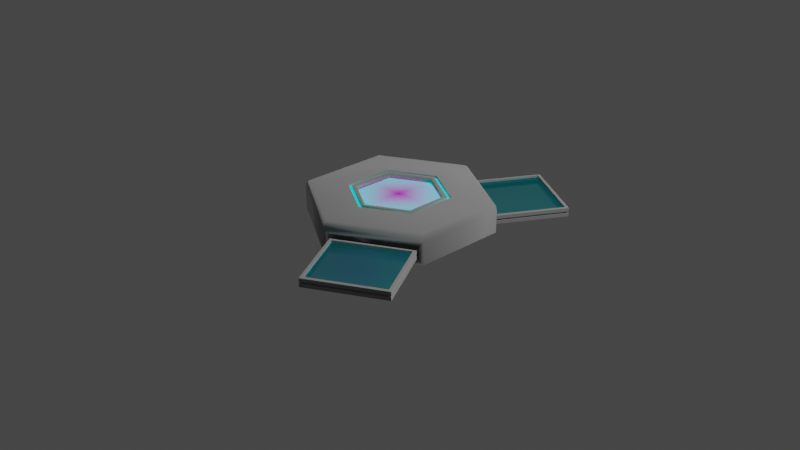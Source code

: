 # Source: if_node.blend  (saved by Blender 3.3.6; exported with 4.5.12 LTS)
import bpy
from mathutils import Matrix  # noqa: F401  (used for matrix-valued properties, if any)

bpy.ops.wm.read_factory_settings(use_empty=True)
scene = bpy.context.scene
scene.name = 'Scene'

# ---- collections
col_collection = bpy.data.collections.new('Collection'); scene.collection.children.link(col_collection)

# ---- images (referenced by path relative to the original .blend; pixels are not part of the script)
import os
ASSET_DIR = os.environ.get("B2B_ASSET_DIR", "")  # directory of the original .blend (textures are referenced by path, not embedded)
HERE = os.path.dirname(os.path.abspath(__file__))  # packed textures are extracted next to this script under _unpacked/

def load_image(name, relpath, width, height, colorspace="sRGB"):
    """Load a texture the original file referenced (path relative to the .blend, or extracted next to this script)."""
    p = next((c for c in (os.path.join(HERE, relpath), os.path.join(ASSET_DIR, relpath)) if relpath and os.path.exists(c)), "")
    if p:
        img = bpy.data.images.load(p, check_existing=True)
        img.name = name
    else:  # same state as the original file: an image datablock whose file is absent (Cycles renders it pink)
        img = bpy.data.images.new(name, width, height)
        img.source = "FILE"
        img.filepath = "//" + (relpath or name)
    img.colorspace_settings.name = colorspace
    return img
img_rock_png = load_image('rock.png', 'rock.png', 1024, 1024, 'sRGB')

# ---- materials (node trees are filled in below, after node groups)
mat_body = bpy.data.materials.new('body')
mat_body.use_transparent_shadow = False
mat_neon = bpy.data.materials.new('neon')
mat_neon.use_transparent_shadow = False
mat_glass = bpy.data.materials.new('glass')
mat_glass.surface_render_method = 'BLENDED'
mat_glass.blend_method = 'BLEND'
mat_glass.use_transparent_shadow = False
mat_element_display = bpy.data.materials.new('element_display')
mat_element_display.use_transparent_shadow = False

# ---- node groups
ng_auto_smooth = bpy.data.node_groups.new('Auto Smooth', 'GeometryNodeTree')
_s = ng_auto_smooth.interface.new_socket(name='Geometry', in_out='OUTPUT', socket_type='NodeSocketGeometry')
_s = ng_auto_smooth.interface.new_socket(name='Geometry', in_out='INPUT', socket_type='NodeSocketGeometry')
_s = ng_auto_smooth.interface.new_socket(name='Angle', in_out='INPUT', socket_type='NodeSocketFloat')
_s.subtype = 'ANGLE'
_s.min_value = 0.0
_s.max_value = 3.142
ng_auto_smooth.is_modifier = True
_N = ng_auto_smooth.nodes; _L = ng_auto_smooth.links
n0 = _N.new('NodeGroupOutput'); n0.name = 'Group Output'; n0.location = (480, -100)
n1 = _N.new('NodeGroupInput'); n1.name = 'Group Input'; n1.location = (-420, -300)
n2 = _N.new('NodeGroupInput'); n2.name = 'Group Input.001'; n2.location = (-60, -100)
n3 = _N.new('GeometryNodeSetShadeSmooth'); n3.name = 'Set Shade Smooth'; n3.location = (120, -100)
n3.domain = 'EDGE'
n4 = _N.new('GeometryNodeSetShadeSmooth'); n4.name = 'Set Shade Smooth.001'; n4.location = (300, -100)
n5 = _N.new('GeometryNodeInputMeshEdgeAngle'); n5.name = 'Edge Angle'; n5.location = (-420, -220)
n6 = _N.new('GeometryNodeInputEdgeSmooth'); n6.name = 'Is Edge Smooth'; n6.location = (-60, -160)
n7 = _N.new('GeometryNodeInputShadeSmooth'); n7.name = 'Is Face Smooth'; n7.location = (-240, -340)
n8 = _N.new('FunctionNodeBooleanMath'); n8.name = 'Boolean Math'; n8.location = (-60, -220)
n9 = _N.new('FunctionNodeCompare'); n9.name = 'Compare'; n9.location = (-240, -180)
n9.operation = 'LESS_EQUAL'
_L.new(n5.outputs[0], n9.inputs[0])
_L.new(n4.outputs[0], n0.inputs[0])
_L.new(n1.outputs[1], n9.inputs[1])
_L.new(n9.outputs[0], n8.inputs[0])
_L.new(n7.outputs[0], n8.inputs[1])
_L.new(n2.outputs[0], n3.inputs[0])
_L.new(n6.outputs[0], n3.inputs[1])
_L.new(n3.outputs[0], n4.inputs[0])
_L.new(n8.outputs[0], n3.inputs[2])
n0.is_active_output = True

# ---- material node trees
mat_body.use_nodes = True; mat_body.node_tree.nodes.clear()
_N = mat_body.node_tree.nodes; _L = mat_body.node_tree.links
n0 = _N.new('ShaderNodeOutputMaterial'); n0.name = 'Material Output'; n0.location = (300, 300)
n1 = _N.new('ShaderNodeBsdfPrincipled'); n1.name = 'Principled BSDF'; n1.location = (10, 300)
n1.distribution = 'GGX'
n1.subsurface_method = 'RANDOM_WALK_SKIN'
n1.inputs[1].default_value = 1.0
n1.inputs[2].default_value = 1.0
n1.inputs[3].default_value = 1.45
n1.inputs[13].default_value = 0.0
n1.inputs[27].default_value = (0.0, 0.0, 0.0, 1.0)
n1.inputs[28].default_value = 1.0
_L.new(n1.outputs[0], n0.inputs[0])
n0.is_active_output = True
mat_neon.use_nodes = True; mat_neon.node_tree.nodes.clear()
_N = mat_neon.node_tree.nodes; _L = mat_neon.node_tree.links
n0 = _N.new('ShaderNodeOutputMaterial'); n0.name = 'Material Output'; n0.location = (300, 300)
n1 = _N.new('ShaderNodeEmission'); n1.name = 'Emission'; n1.location = (11, 215)
n1.inputs[0].default_value = (0.0, 1.0, 1.0, 1.0)
_L.new(n1.outputs[0], n0.inputs[0])
n0.is_active_output = True
mat_glass.use_nodes = True; mat_glass.node_tree.nodes.clear()
_N = mat_glass.node_tree.nodes; _L = mat_glass.node_tree.links
n0 = _N.new('ShaderNodeBsdfPrincipled'); n0.name = 'Principled BSDF'; n0.location = (10, 300)
n0.distribution = 'GGX'
n0.subsurface_method = 'RANDOM_WALK_SKIN'
n0.inputs[0].default_value = (0.0, 0.9224, 1.0, 1.0)
n0.inputs[1].default_value = 1.0
n0.inputs[3].default_value = 6.25
n0.inputs[4].default_value = 0.4909
n0.inputs[11].default_value = 1.01
n0.inputs[13].default_value = 1.0
n0.inputs[18].default_value = 0.2727
n0.inputs[27].default_value = (0.0, 0.0, 0.0, 1.0)
n0.inputs[28].default_value = 1.0
n1 = _N.new('ShaderNodeOutputMaterial'); n1.name = 'Material Output'; n1.location = (300, 300)
_L.new(n0.outputs[0], n1.inputs[0])
n1.is_active_output = True
mat_element_display.use_nodes = True; mat_element_display.node_tree.nodes.clear()
_N = mat_element_display.node_tree.nodes; _L = mat_element_display.node_tree.links
n0 = _N.new('ShaderNodeOutputMaterial'); n0.name = 'Material Output'; n0.location = (300, 300)
n1 = _N.new('ShaderNodeBsdfPrincipled'); n1.name = 'Principled BSDF'; n1.location = (29, 271)
n1.distribution = 'GGX'
n1.subsurface_method = 'RANDOM_WALK_SKIN'
n1.inputs[3].default_value = 1.45
n1.inputs[27].default_value = (0.0, 0.0, 0.0, 1.0)
n1.inputs[28].default_value = 1.0
n2 = _N.new('ShaderNodeTexImage'); n2.name = 'Image Texture'; n2.location = (-372, 182)
n2.image = img_rock_png
n2.extension = 'CLIP'
_L.new(n2.outputs[0], n1.inputs[0])
_L.new(n1.outputs[0], n0.inputs[0])
_L.new(n2.outputs[1], n1.inputs[4])
n0.is_active_output = True

# ---- world
world_world = bpy.data.worlds.new('World'); scene.world = world_world
world_world.use_nodes = True; world_world.node_tree.nodes.clear()
_N = world_world.node_tree.nodes; _L = world_world.node_tree.links
n0 = _N.new('ShaderNodeOutputWorld'); n0.name = 'World Output'; n0.location = (300, 300)
n1 = _N.new('ShaderNodeBackground'); n1.name = 'Background'; n1.location = (10, 300)
n1.inputs[0].default_value = (0.05088, 0.05088, 0.05088, 1.0)
_L.new(n1.outputs[0], n0.inputs[0])
n0.is_active_output = True
world_world.color = (0.05088, 0.05088, 0.05088)
world_world.use_sun_shadow = False
world_world.sun_shadow_jitter_overblur = 0.0

# ---- cameras
cam_camera = bpy.data.cameras.new('Camera')
cam_camera.clip_end = 100.0
cam_camera.ortho_scale = 7.314

# ---- lights
light_light = bpy.data.lights.new('Light', 'POINT')
light_light.transmission_factor = 0.0
light_light.energy = 1000.0
light_light.shadow_soft_size = 0.1
light_light.shadow_maximum_resolution = 0.006
light_light.use_absolute_resolution = True

# ---- meshes
me_circle = bpy.data.meshes.new('Circle')
me_circle.from_pydata([(0.0, 0.0, 0.0), (0.04018, 0.9768, 0.0464), (-0.866, 0.5, 0.0), (-0.866, -0.5, 0.0), (0.04018, -0.9768, 0.0464), (0.8258, -0.5232, 0.0464), (0.8258, 0.5232, 0.0464), (-0.3897, 0.225, 0.2675), (-6.259e-11, 1.878e-10, 0.2675), (-6.259e-11, 0.4499, 0.2675), (-0.3897, -0.225, 0.2675), (-6.259e-11, -0.4499, 0.2675), (0.3897, -0.225, 0.2675), (0.3897, 0.225, 0.2675), (-6.259e-11, 0.4986, 0.2941), (-6.259e-11, 0.5322, 0.2941), (0.4318, 0.2493, 0.2941), (0.4609, 0.2661, 0.2941), (0.4318, -0.2493, 0.2941), (0.4609, -0.2661, 0.2941), (-6.259e-11, -0.4986, 0.2941), (-6.259e-11, -0.5322, 0.2941), (-0.4318, -0.2493, 0.2941), (-0.4609, -0.2661, 0.2941), (-0.4609, 0.2661, 0.2941), (-0.4318, 0.2493, 0.2941), (-0.866, 0.5, 0.2464), (0.04018, 0.9768, 0.2), (-0.866, -0.5, 0.2464), (0.04018, -0.9768, 0.2), (0.8258, -0.5232, 0.2), (0.8258, 0.5232, 0.2), (0.866, -0.5, 0.0), (0.0, -1.0, 0.0), (0.0, 1.0, 0.0), (0.866, 0.5, 0.0), (0.866, -0.5, 0.2464), (0.0, -1.0, 0.2464), (0.0, 1.0, 0.2464), (0.866, 0.5, 0.2464), (0.7874, -0.472, 0.0464), (0.07864, -0.8812, 0.0464), (0.07864, 0.8812, 0.0464), (0.7874, 0.472, 0.0464), (0.7874, -0.472, 0.2), (0.07864, -0.8812, 0.2), (0.07864, 0.8812, 0.2), (0.7874, 0.472, 0.2), (-0.4609, 0.2661, 0.3125), (-0.4707, 0.2718, 0.3162), (-0.4638, 0.2678, 0.3194), (-6.108e-11, 0.5435, 0.3162), (-6.259e-11, 0.5322, 0.3125), (-5.821e-11, 0.5355, 0.3194), (-0.4609, -0.2661, 0.3125), (-0.4707, -0.2718, 0.3162), (-0.4638, -0.2678, 0.3194), (-6.259e-11, -0.5322, 0.3125), (-6.108e-11, -0.5435, 0.3162), (-5.821e-11, -0.5355, 0.3194), (0.4609, -0.2661, 0.3125), (0.4707, -0.2718, 0.3162), (0.4638, -0.2678, 0.3194), (0.4609, 0.2661, 0.3125), (0.4707, 0.2718, 0.3162), (0.4638, 0.2678, 0.3194), (-0.4244, 0.245, 0.3223), (-0.4318, 0.2493, 0.3148), (-0.4296, 0.248, 0.3201), (-6.259e-11, 0.4986, 0.3148), (-6.259e-11, 0.49, 0.3223), (-5.821e-11, 0.4961, 0.3201), (-0.4244, -0.245, 0.3223), (-0.4318, -0.2493, 0.3148), (-0.4296, -0.248, 0.3201), (-6.259e-11, -0.49, 0.3223), (-6.259e-11, -0.4986, 0.3148), (-5.821e-11, -0.4961, 0.3201), (0.4244, -0.245, 0.3223), (0.4318, -0.2493, 0.3148), (0.4296, -0.248, 0.3201), (0.4244, 0.245, 0.3223), (0.4318, 0.2493, 0.3148), (0.4296, 0.248, 0.3201), (-0.3897, 0.225, 0.3079), (-0.404, 0.2333, 0.3223), (-0.3939, 0.2274, 0.3181), (-6.259e-11, 0.4665, 0.3223), (-6.259e-11, 0.4499, 0.3079), (-1.164e-10, 0.4548, 0.3181), (-0.3897, -0.225, 0.3079), (-0.404, -0.2333, 0.3223), (-0.3939, -0.2274, 0.3181), (-6.259e-11, -0.4499, 0.3079), (-6.259e-11, -0.4665, 0.3223), (-1.164e-10, -0.4548, 0.3181), (0.3897, -0.225, 0.3079), (0.404, -0.2333, 0.3223), (0.3939, -0.2274, 0.3181), (0.3897, 0.225, 0.3079), (0.404, 0.2333, 0.3223), (0.3939, 0.2274, 0.3181), (-0.8251, 0.4764, 0.3162), (-0.8553, 0.4938, 0.2923), (-0.8402, 0.4851, 0.3042), (-8.123e-12, 0.9876, 0.2923), (-1.552e-11, 0.9528, 0.3162), (-1.182e-11, 0.9702, 0.3042), (-0.8251, -0.4764, 0.3162), (-0.8553, -0.4938, 0.2923), (-0.8402, -0.4851, 0.3042), (-1.552e-11, -0.9528, 0.3162), (-8.123e-12, -0.9876, 0.2923), (-1.182e-11, -0.9702, 0.3042), (0.8251, -0.4764, 0.3162), (0.8553, -0.4938, 0.2923), (0.8402, -0.4851, 0.3042), (0.8251, 0.4764, 0.3162), (0.8553, 0.4938, 0.2923), (0.8402, 0.4851, 0.3042)], [], [(72, 91, 85, 66), (75, 94, 91, 72), (81, 100, 97, 78), (84, 7, 9, 88), (78, 97, 94, 75), (70, 87, 100, 81), (0, 2, 34), (0, 3, 2), (0, 33, 3), (0, 32, 33), (0, 35, 32), (0, 34, 35), (60, 19, 21, 57), (54, 23, 24, 48), (63, 17, 19, 60), (38, 34, 2, 26), (8, 9, 7), (8, 7, 10), (8, 10, 11), (8, 11, 12), (8, 12, 13), (8, 13, 9), (66, 85, 87, 70), (105, 118, 39, 38), (39, 118, 115, 36), (88, 9, 13, 99), (26, 2, 3, 28), (57, 21, 23, 54), (28, 3, 33, 37), (30, 29, 45, 44), (36, 32, 35, 39), (1, 27, 46, 42), (67, 25, 22, 73), (82, 16, 14, 69), (76, 20, 18, 79), (79, 18, 16, 82), (73, 22, 20, 76), (22, 25, 24, 23), (20, 22, 23, 21), (18, 20, 21, 19), (16, 18, 19, 17), (14, 16, 17, 15), (25, 14, 15, 24), (93, 11, 10, 90), (52, 15, 17, 63), (96, 12, 11, 93), (37, 112, 109, 28), (36, 115, 112, 37), (99, 13, 12, 96), (48, 24, 15, 52), (5, 4, 33, 32), (1, 6, 35, 34), (29, 30, 36, 37), (31, 27, 38, 39), (27, 1, 34, 38), (6, 31, 39, 35), (4, 29, 37, 33), (30, 5, 32, 36), (45, 41, 40, 44), (47, 43, 42, 46), (4, 5, 40, 41), (5, 30, 44, 40), (31, 6, 43, 47), (27, 31, 47, 46), (6, 1, 42, 43), (29, 4, 41, 45), (64, 117, 106, 51), (61, 114, 117, 64), (58, 111, 114, 61), (55, 108, 111, 58), (26, 103, 105, 38), (49, 102, 108, 55), (49, 50, 53, 51), (50, 48, 52, 53), (55, 56, 50, 49), (56, 54, 48, 50), (58, 59, 56, 55), (59, 57, 54, 56), (61, 62, 59, 58), (62, 60, 57, 59), (64, 65, 62, 61), (65, 63, 60, 62), (51, 53, 65, 64), (53, 52, 63, 65), (28, 109, 103, 26), (67, 68, 71, 69), (68, 66, 70, 71), (73, 74, 68, 67), (74, 72, 66, 68), (76, 77, 74, 73), (77, 75, 72, 74), (79, 80, 77, 76), (80, 78, 75, 77), (82, 83, 80, 79), (83, 81, 78, 80), (69, 71, 83, 82), (71, 70, 81, 83), (69, 14, 25, 67), (85, 86, 89, 87), (86, 84, 88, 89), (91, 92, 86, 85), (92, 90, 84, 86), (94, 95, 92, 91), (95, 93, 90, 92), (97, 98, 95, 94), (98, 96, 93, 95), (100, 101, 98, 97), (101, 99, 96, 98), (87, 89, 101, 100), (89, 88, 99, 101), (90, 10, 7, 84), (106, 107, 104, 102), (107, 105, 103, 104), (102, 104, 110, 108), (104, 103, 109, 110), (108, 110, 113, 111), (110, 109, 112, 113), (111, 113, 116, 114), (113, 112, 115, 116), (114, 116, 119, 117), (116, 115, 118, 119), (117, 119, 107, 106), (119, 118, 105, 107), (51, 106, 102, 49)])
me_circle.polygons.foreach_set('use_smooth', [True] * 124)
me_circle.polygons.foreach_set('material_index', [0, 0, 0, 0, 0, 0, 0, 0, 0, 0, 0, 0, 0, 0, 0, 0, 1, 1, 1, 1, 1, 1, 0, 0, 0, 0, 0, 0, 0, 0, 0, 0, 0, 0, 0, 0, 0, 1, 1, 1, 1, 1, 1, 0, 0, 0, 0, 0, 0, 0, 0, 0, 0, 0, 0, 0, 0, 0, 0, 0, 0, 0, 0, 0, 0, 0, 0, 0, 0, 0, 0, 0, 0, 0, 0, 0, 0, 0, 0, 0, 0, 0, 0, 0, 0, 0, 0, 0, 0, 0, 0, 0, 0, 0, 0, 0, 0, 0, 0, 0, 0, 0, 0, 0, 0, 0, 0, 0, 0, 0, 0, 0, 0, 0, 0, 0, 0, 0, 0, 0, 0, 0, 0, 0])
_uv = me_circle.uv_layers.new(name='UVMap')
_uv.uv.foreach_set('vector', [0.7504, 0.5965, 0.7414, 0.592, 0.7416, 0.3979, 0.75, 0.3923, 0.5738, 0.699, 0.5733, 0.6889, 0.7414, 0.592, 0.7504, 0.5965, 0.3963, 0.3931, 0.4054, 0.3976, 0.4052, 0.5917, 0.3968, 0.5973, 0.7296, 0.4045, 0.7128, 0.4124, 0.5717, 0.3329, 0.5733, 0.3144, 0.3968, 0.5973, 0.4052, 0.5917, 0.5733, 0.6889, 0.5738, 0.699, 0.573, 0.2906, 0.5735, 0.3007, 0.4054, 0.3976, 0.3963, 0.3931, 0.1152, 0.1574, 0.2009, 0.2069, 0.1152, 0.2564, 0.1152, 0.1574, 0.2009, 0.108, 0.2009, 0.2069, 0.1152, 0.1574, 0.1152, 0.05846, 0.2009, 0.108, 0.1152, 0.1574, 0.0295, 0.108, 0.1152, 0.05846, 0.1152, 0.1574, 0.0295, 0.2069, 0.0295, 0.108, 0.1152, 0.1574, 0.1152, 0.2564, 0.0295, 0.2069, 0.3574, 0.6164, 0.3666, 0.6122, 0.5717, 0.7326, 0.5707, 0.7426, 0.7867, 0.621, 0.7785, 0.6151, 0.7801, 0.3773, 0.7894, 0.3732, 0.3601, 0.3686, 0.3683, 0.3745, 0.3666, 0.6122, 0.3574, 0.6164, 0.04482, 0.9981, 0.0006934, 0.9984, -0.000637, 0.8194, 0.04349, 0.819, 0.5734, 0.4948, 0.5717, 0.3329, 0.7128, 0.4124, 0.5734, 0.4948, 0.7128, 0.4124, 0.7144, 0.5743, 0.5734, 0.4948, 0.7144, 0.5743, 0.5751, 0.6567, 0.5734, 0.4948, 0.5751, 0.6567, 0.434, 0.5772, 0.5734, 0.4948, 0.434, 0.5772, 0.4323, 0.4153, 0.5734, 0.4948, 0.4323, 0.4153, 0.5717, 0.3329, 0.75, 0.3923, 0.7416, 0.3979, 0.5735, 0.3007, 0.573, 0.2906, 0.5727, 0.04952, 0.1874, 0.2728, 0.1543, 0.2528, 0.5734, 0.01088, 0.1543, 0.2528, 0.1874, 0.2728, 0.1881, 0.718, 0.1543, 0.7368, 0.5733, 0.3144, 0.5717, 0.3329, 0.4323, 0.4153, 0.4171, 0.4046, 0.04349, 0.819, -0.000637, 0.8194, -0.001967, 0.6403, 0.04216, 0.6399, 0.5707, 0.7426, 0.5717, 0.7326, 0.7785, 0.6151, 0.7867, 0.621, 0.04216, 0.6399, -0.001967, 0.6403, -0.003298, 0.4612, 0.04082, 0.4608, 0.03939, 0.333, 0.03497, 0.4536, 0.02928, 0.4384, 0.03008, 0.3458, 0.04621, 0.3261, -0.001357, 0.3266, -0.003298, 0.1335, 0.04426, 0.133, 0.007939, 0.006017, 0.0395, 0.005448, 0.0328, 0.02299, 0.01363, 0.0212, 0.7566, 0.3887, 0.7662, 0.3842, 0.7656, 0.6065, 0.7569, 0.6004, 0.3899, 0.3892, 0.3812, 0.3831, 0.574, 0.2725, 0.5731, 0.2831, 0.5737, 0.7065, 0.5727, 0.7171, 0.3806, 0.6054, 0.3902, 0.6009, 0.3902, 0.6009, 0.3806, 0.6054, 0.3812, 0.3831, 0.3899, 0.3892, 0.7569, 0.6004, 0.7656, 0.6065, 0.5727, 0.7171, 0.5737, 0.7065, 0.7656, 0.6065, 0.7662, 0.3842, 0.7801, 0.3773, 0.7785, 0.6151, 0.5727, 0.7171, 0.7656, 0.6065, 0.7785, 0.6151, 0.5717, 0.7326, 0.3806, 0.6054, 0.5727, 0.7171, 0.5717, 0.7326, 0.3666, 0.6122, 0.3812, 0.3831, 0.3806, 0.6054, 0.3666, 0.6122, 0.3683, 0.3745, 0.574, 0.2725, 0.3812, 0.3831, 0.3683, 0.3745, 0.5751, 0.257, 0.7662, 0.3842, 0.574, 0.2725, 0.5751, 0.257, 0.7801, 0.3773, 0.5734, 0.6752, 0.5751, 0.6567, 0.7144, 0.5743, 0.7297, 0.585, 0.5761, 0.247, 0.5751, 0.257, 0.3683, 0.3745, 0.3601, 0.3686, 0.4172, 0.585, 0.434, 0.5772, 0.5751, 0.6567, 0.5734, 0.6752, 0.5734, 0.9787, 0.5741, 0.9401, 0.9594, 0.7168, 0.9925, 0.7368, 0.1543, 0.7368, 0.1881, 0.718, 0.5741, 0.9401, 0.5734, 0.9787, 0.4171, 0.4046, 0.4323, 0.4153, 0.434, 0.5772, 0.4172, 0.585, 0.7894, 0.3732, 0.7801, 0.3773, 0.5751, 0.257, 0.5761, 0.247, 0.0051, 0.3344, 0.00341, 0.4542, -0.003298, 0.4612, -0.001357, 0.3266, 0.007939, 0.006017, 0.003516, 0.1266, -0.003298, 0.1335, 0.002083, -0.001222, 0.03497, 0.4536, 0.03939, 0.333, 0.04621, 0.3261, 0.04082, 0.4608, 0.03781, 0.1253, 0.0395, 0.005448, 0.04621, -0.00155, 0.04426, 0.133, 0.0395, 0.005448, 0.007939, 0.006017, 0.002083, -0.001222, 0.04621, -0.00155, 0.003516, 0.1266, 0.03781, 0.1253, 0.04426, 0.133, -0.003298, 0.1335, 0.00341, 0.4542, 0.03497, 0.4536, 0.04082, 0.4608, -0.003298, 0.4612, 0.03939, 0.333, 0.0051, 0.3344, -0.001357, 0.3266, 0.04621, 0.3261, 0.02928, 0.4384, 0.01011, 0.4366, 0.01299, 0.3437, 0.03008, 0.3458, 0.02992, 0.1159, 0.01282, 0.1139, 0.01363, 0.0212, 0.0328, 0.02299, 0.00341, 0.4542, 0.0051, 0.3344, 0.01299, 0.3437, 0.01011, 0.4366, 0.0051, 0.3344, 0.03939, 0.333, 0.03008, 0.3458, 0.01299, 0.3437, 0.03781, 0.1253, 0.003516, 0.1266, 0.01282, 0.1139, 0.02992, 0.1159, 0.0395, 0.005448, 0.03781, 0.1253, 0.02992, 0.1159, 0.0328, 0.02299, 0.003516, 0.1266, 0.007939, 0.006017, 0.01363, 0.0212, 0.01282, 0.1139, 0.03497, 0.4536, 0.00341, 0.4542, 0.01011, 0.4366, 0.02928, 0.4384, 0.3513, 0.363, 0.2142, 0.2883, 0.5726, 0.08048, 0.5765, 0.2365, 0.3482, 0.6213, 0.215, 0.7026, 0.2142, 0.2883, 0.3513, 0.363, 0.5703, 0.7531, 0.5742, 0.9091, 0.215, 0.7026, 0.3482, 0.6213, 0.7955, 0.6266, 0.9326, 0.7013, 0.5742, 0.9091, 0.5703, 0.7531, 0.9925, 0.2528, 0.9587, 0.2715, 0.5727, 0.04952, 0.5734, 0.01088, 0.7986, 0.3683, 0.9318, 0.2869, 0.9326, 0.7013, 0.7955, 0.6266, 0.7986, 0.3683, 0.7943, 0.371, 0.5766, 0.2416, 0.5765, 0.2365, 0.7943, 0.371, 0.7894, 0.3732, 0.5761, 0.247, 0.5766, 0.2416, 0.7955, 0.6266, 0.7911, 0.6242, 0.7943, 0.371, 0.7986, 0.3683, 0.7911, 0.6242, 0.7867, 0.621, 0.7894, 0.3732, 0.7943, 0.371, 0.5703, 0.7531, 0.5702, 0.748, 0.7911, 0.6242, 0.7955, 0.6266, 0.5702, 0.748, 0.5707, 0.7426, 0.7867, 0.621, 0.7911, 0.6242, 0.3482, 0.6213, 0.3525, 0.6186, 0.5702, 0.748, 0.5703, 0.7531, 0.3525, 0.6186, 0.3574, 0.6164, 0.5707, 0.7426, 0.5702, 0.748, 0.3513, 0.363, 0.3557, 0.3654, 0.3525, 0.6186, 0.3482, 0.6213, 0.3557, 0.3654, 0.3601, 0.3686, 0.3574, 0.6164, 0.3525, 0.6186, 0.5765, 0.2365, 0.5766, 0.2416, 0.3557, 0.3654, 0.3513, 0.363, 0.5766, 0.2416, 0.5761, 0.247, 0.3601, 0.3686, 0.3557, 0.3654, 0.9925, 0.7368, 0.9594, 0.7168, 0.9587, 0.2715, 0.9925, 0.2528, 0.7566, 0.3887, 0.7529, 0.3904, 0.5727, 0.2872, 0.5731, 0.2831, 0.7529, 0.3904, 0.75, 0.3923, 0.573, 0.2906, 0.5727, 0.2872, 0.7569, 0.6004, 0.7535, 0.598, 0.7529, 0.3904, 0.7566, 0.3887, 0.7535, 0.598, 0.7504, 0.5965, 0.75, 0.3923, 0.7529, 0.3904, 0.5737, 0.7065, 0.574, 0.7024, 0.7535, 0.598, 0.7569, 0.6004, 0.574, 0.7024, 0.5738, 0.699, 0.7504, 0.5965, 0.7535, 0.598, 0.3902, 0.6009, 0.3939, 0.5992, 0.574, 0.7024, 0.5737, 0.7065, 0.3939, 0.5992, 0.3968, 0.5973, 0.5738, 0.699, 0.574, 0.7024, 0.3899, 0.3892, 0.3933, 0.3915, 0.3939, 0.5992, 0.3902, 0.6009, 0.3933, 0.3915, 0.3963, 0.3931, 0.3968, 0.5973, 0.3939, 0.5992, 0.5731, 0.2831, 0.5727, 0.2872, 0.3933, 0.3915, 0.3899, 0.3892, 0.5727, 0.2872, 0.573, 0.2906, 0.3963, 0.3931, 0.3933, 0.3915, 0.5731, 0.2831, 0.574, 0.2725, 0.7662, 0.3842, 0.7566, 0.3887, 0.7416, 0.3979, 0.7356, 0.4018, 0.5739, 0.3078, 0.5735, 0.3007, 0.7356, 0.4018, 0.7296, 0.4045, 0.5733, 0.3144, 0.5739, 0.3078, 0.7414, 0.592, 0.7351, 0.5888, 0.7356, 0.4018, 0.7416, 0.3979, 0.7351, 0.5888, 0.7297, 0.585, 0.7296, 0.4045, 0.7356, 0.4018, 0.5733, 0.6889, 0.5729, 0.6818, 0.7351, 0.5888, 0.7414, 0.592, 0.5729, 0.6818, 0.5734, 0.6752, 0.7297, 0.585, 0.7351, 0.5888, 0.4052, 0.5917, 0.4112, 0.5878, 0.5729, 0.6818, 0.5733, 0.6889, 0.4112, 0.5878, 0.4172, 0.585, 0.5734, 0.6752, 0.5729, 0.6818, 0.4054, 0.3976, 0.4117, 0.4008, 0.4112, 0.5878, 0.4052, 0.5917, 0.4117, 0.4008, 0.4171, 0.4046, 0.4172, 0.585, 0.4112, 0.5878, 0.5735, 0.3007, 0.5739, 0.3078, 0.4117, 0.4008, 0.4054, 0.3976, 0.5739, 0.3078, 0.5733, 0.3144, 0.4171, 0.4046, 0.4117, 0.4008, 0.7297, 0.585, 0.7144, 0.5743, 0.7128, 0.4124, 0.7296, 0.4045, 0.5726, 0.08048, 0.5723, 0.07085, 0.94, 0.2819, 0.9318, 0.2869, 0.5723, 0.07085, 0.5727, 0.04952, 0.9587, 0.2715, 0.94, 0.2819, 0.9318, 0.2869, 0.94, 0.2819, 0.9411, 0.7058, 0.9326, 0.7013, 0.94, 0.2819, 0.9587, 0.2715, 0.9594, 0.7168, 0.9411, 0.7058, 0.9326, 0.7013, 0.9411, 0.7058, 0.5745, 0.9187, 0.5742, 0.9091, 0.9411, 0.7058, 0.9594, 0.7168, 0.5741, 0.9401, 0.5745, 0.9187, 0.5742, 0.9091, 0.5745, 0.9187, 0.2068, 0.7077, 0.215, 0.7026, 0.5745, 0.9187, 0.5741, 0.9401, 0.1881, 0.718, 0.2068, 0.7077, 0.215, 0.7026, 0.2068, 0.7077, 0.2057, 0.2837, 0.2142, 0.2883, 0.2068, 0.7077, 0.1881, 0.718, 0.1874, 0.2728, 0.2057, 0.2837, 0.2142, 0.2883, 0.2057, 0.2837, 0.5723, 0.07085, 0.5726, 0.08048, 0.2057, 0.2837, 0.1874, 0.2728, 0.5727, 0.04952, 0.5723, 0.07085, 0.5765, 0.2365, 0.5726, 0.08048, 0.9318, 0.2869, 0.7986, 0.3683])
me_circle.materials.append(mat_body)
me_circle.materials.append(mat_neon)
me_circle.update()
me_circle_002 = bpy.data.meshes.new('Circle.002')
me_circle_002.from_pydata([(-0.4014, 0.4308, -0.01228), (-0.4014, -0.4319, -0.01228), (-0.4014, 0.4308, -0.0003984), (-0.4014, -0.4319, -0.0003984), (0.4064, 0.4308, -0.0003984), (0.4064, -0.4319, -0.0003984), (0.4064, 0.4308, -0.01228), (0.4064, -0.4319, -0.01228), (-0.3688, 0.3999, 0.02971), (-0.3688, -0.401, 0.02971), (-0.3688, 0.3999, -0.04239), (-0.3688, -0.401, -0.04239), (0.3738, 0.3999, 0.02971), (0.3738, -0.401, 0.02971), (0.3738, 0.3999, -0.04239), (0.3738, -0.401, -0.04239), (-0.3761, 0.4037, -0.0007711), (-0.3761, 0.4037, -0.0119), (-0.3761, -0.4048, -0.0119), (-0.3761, -0.4048, -0.0007711), (0.3811, 0.4037, -0.0007711), (0.3811, 0.4037, -0.0119), (0.3811, -0.4048, -0.0119), (0.3811, -0.4048, -0.0007711), (-0.4014, 0.4308, 0.02756), (-0.4014, -0.4319, 0.02756), (-0.4014, 0.4308, -0.04023), (-0.4014, -0.4319, -0.04023), (0.4064, 0.4308, 0.02756), (0.4064, -0.4319, 0.02756), (0.4064, 0.4308, -0.04023), (0.4064, -0.4319, -0.04023), (-0.3688, 0.3999, 0.01345), (-0.3688, -0.401, 0.01345), (-0.3688, 0.3999, -0.02612), (-0.3688, -0.401, -0.02612), (0.3738, 0.3999, 0.01345), (0.3738, -0.401, 0.01345), (0.3738, 0.3999, -0.02612), (0.3738, -0.401, -0.02612)], [], [(4, 20, 16, 2), (2, 16, 19, 3), (5, 23, 20, 4), (13, 12, 36, 37), (3, 19, 23, 5), (9, 13, 37, 33), (3, 25, 24, 2), (0, 26, 27, 1), (4, 28, 29, 5), (7, 31, 30, 6), (5, 29, 25, 3), (1, 27, 31, 7), (6, 30, 26, 0), (2, 24, 28, 4), (19, 16, 17, 18), (23, 22, 21, 20), (18, 22, 23, 19), (16, 20, 21, 17), (7, 22, 18, 1), (6, 21, 22, 7), (1, 18, 17, 0), (0, 17, 21, 6), (9, 8, 24, 25), (10, 11, 27, 26), (12, 13, 29, 28), (15, 14, 30, 31), (13, 9, 25, 29), (11, 15, 31, 27), (14, 10, 26, 30), (8, 12, 28, 24), (34, 38, 39, 35), (33, 37, 36, 32), (8, 9, 33, 32), (12, 8, 32, 36), (15, 11, 35, 39), (14, 15, 39, 38), (11, 10, 34, 35), (10, 14, 38, 34)])
me_circle_002.polygons.foreach_set('material_index', [0, 0, 0, 0, 0, 0, 0, 0, 0, 0, 0, 0, 0, 0, 1, 1, 1, 1, 0, 0, 0, 0, 0, 0, 0, 0, 0, 0, 0, 0, 1, 1, 0, 0, 0, 0, 0, 0])
_uv = me_circle_002.uv_layers.new(name='UVMap')
_uv.uv.foreach_set('vector', [0.01638, 0.05121, 0.01737, 0.04997, 0.04705, 0.05032, 0.04822, 0.05136, 0.04822, 0.05136, 0.04705, 0.05032, 0.0473, 0.01889, 0.04829, 0.01765, 0.01648, 0.01749, 0.01764, 0.01854, 0.01737, 0.04997, 0.01638, 0.05121, 0.01334, 0.01434, 0.01339, 0.0546, 0.0126, 0.05533, 0.01262, 0.01353, 0.04829, 0.01765, 0.0473, 0.01889, 0.01764, 0.01854, 0.01648, 0.01749, 0.05128, 0.01426, 0.01334, 0.01434, 0.01262, 0.01353, 0.05207, 0.01353, 0.04829, 0.01765, 0.04983, 0.01615, 0.04972, 0.0529, 0.04822, 0.05136, 0.04563, 0.04888, 0.04447, 0.0477, 0.04449, 0.02133, 0.04568, 0.02017, 0.01638, 0.05121, 0.01484, 0.05271, 0.01498, 0.01595, 0.01648, 0.01749, 0.01906, 0.01997, 0.02022, 0.02116, 0.02019, 0.04753, 0.019, 0.04868, 0.01648, 0.01749, 0.01498, 0.01595, 0.04983, 0.01615, 0.04829, 0.01765, 0.04568, 0.02017, 0.04449, 0.02133, 0.02022, 0.02116, 0.01906, 0.01997, 0.019, 0.04868, 0.02019, 0.04753, 0.04447, 0.0477, 0.04563, 0.04888, 0.04822, 0.05136, 0.04972, 0.0529, 0.01484, 0.05271, 0.01638, 0.05121, 0.0473, 0.01889, 0.04705, 0.05032, 0.04663, 0.0499, 0.04687, 0.0193, 0.01764, 0.01854, 0.01806, 0.01895, 0.01781, 0.04956, 0.01737, 0.04997, 0.04687, 0.0193, 0.01806, 0.01895, 0.01764, 0.01854, 0.0473, 0.01889, 0.04705, 0.05032, 0.01737, 0.04997, 0.01781, 0.04956, 0.04663, 0.0499, 0.01906, 0.01997, 0.01806, 0.01895, 0.04687, 0.0193, 0.04568, 0.02017, 0.019, 0.04868, 0.01781, 0.04956, 0.01806, 0.01895, 0.01906, 0.01997, 0.04568, 0.02017, 0.04687, 0.0193, 0.04663, 0.0499, 0.04563, 0.04888, 0.04563, 0.04888, 0.04663, 0.0499, 0.01781, 0.04956, 0.019, 0.04868, 0.05128, 0.01426, 0.05135, 0.05452, 0.04972, 0.0529, 0.04983, 0.01615, 0.0435, 0.0466, 0.04332, 0.02225, 0.04449, 0.02133, 0.04447, 0.0477, 0.01339, 0.0546, 0.01334, 0.01434, 0.01498, 0.01595, 0.01484, 0.05271, 0.02118, 0.02225, 0.02136, 0.0466, 0.02019, 0.04753, 0.02022, 0.02116, 0.01334, 0.01434, 0.05128, 0.01426, 0.04983, 0.01615, 0.01498, 0.01595, 0.04332, 0.02225, 0.02118, 0.02225, 0.02022, 0.02116, 0.04449, 0.02133, 0.02136, 0.0466, 0.0435, 0.0466, 0.04447, 0.0477, 0.02019, 0.04753, 0.05135, 0.05452, 0.01339, 0.0546, 0.01484, 0.05271, 0.04972, 0.0529, 0.04291, 0.04617, 0.0218, 0.04602, 0.02178, 0.02269, 0.04288, 0.02284, 0.9747, 0.9936, 0.05599, 0.9936, 0.05599, 0.00272, 0.9747, 0.00272, 0.05135, 0.05452, 0.05128, 0.01426, 0.05207, 0.01353, 0.05207, 0.05533, 0.01339, 0.0546, 0.05135, 0.05452, 0.05207, 0.05533, 0.0126, 0.05533, 0.02118, 0.02225, 0.04332, 0.02225, 0.04288, 0.02284, 0.02178, 0.02269, 0.02136, 0.0466, 0.02118, 0.02225, 0.02178, 0.02269, 0.0218, 0.04602, 0.04332, 0.02225, 0.0435, 0.0466, 0.04291, 0.04617, 0.04288, 0.02284, 0.0435, 0.0466, 0.02136, 0.0466, 0.0218, 0.04602, 0.04291, 0.04617])
me_circle_002.materials.append(mat_body)
me_circle_002.materials.append(mat_glass)
me_circle_002.update()
me_circle_008 = bpy.data.meshes.new('Circle.008')
me_circle_008.from_pydata([(-0.4018, 0.3901, 0.02109), (-0.4018, -0.3832, 0.02109), (0.3716, 0.3901, 0.02109), (0.3716, -0.3832, 0.02109)], [], [(3, 2, 0, 1)])
_uv = me_circle_008.uv_layers.new(name='UVMap')
_uv.uv.foreach_set('vector', [-5.96e-08, 1.0, -2.98e-08, 0.0, 1.0, -2.98e-08, 1.0, 1.0])
me_circle_008.materials.append(mat_element_display)
me_circle_008.update()
me_circle_001 = bpy.data.meshes.new('Circle.001')
me_circle_001.from_pydata([(0.3867, 0.3867, 0.2897), (-0.3867, 0.3867, 0.2897), (0.3867, -0.3867, 0.2897), (-0.3867, -0.3867, 0.2897)], [], [(3, 2, 0, 1)])
_uv = me_circle_001.uv_layers.new(name='UVMap')
_uv.uv.foreach_set('vector', [-0.001663, 0.998, -0.001663, -0.006063, 1.002, -0.006062, 1.002, 0.998])
me_circle_001.materials.append(mat_element_display)
me_circle_001.update()

# ---- objects
ob_light = bpy.data.objects.new('Light', light_light)
ob_camera = bpy.data.objects.new('Camera', cam_camera)
ob_main_body = bpy.data.objects.new('main_body', me_circle)
ob_false_tape = bpy.data.objects.new('false_tape', me_circle_002)
ob_true_tape = bpy.data.objects.new('true_tape', me_circle_002)
ob_false_tape_001 = bpy.data.objects.new('false_tape.001', me_circle_008)
ob_checked_element = bpy.data.objects.new('checked_element', me_circle_001)

# ---- transforms, parenting, visibility, modifiers, constraints
ob_light.location = (4.076, 1.005, 5.904)
ob_light.rotation_euler = (0.6503, 0.05522, 1.866)
ob_light.lock_rotations_4d = False
ob_light.empty_display_type = 'ARROWS'
ob_light.color = (0.0, 0.0, 0.0, 0.0)
ob_light.lineart.crease_threshold = 0.0
ob_camera.location = (7.359, -6.926, 4.958)
ob_camera.rotation_euler = (1.109, 0.0, 0.8149)
ob_camera.lock_rotations_4d = False
ob_camera.empty_display_type = 'ARROWS'
ob_camera.color = (0.0, 0.0, 0.0, 0.0)
ob_camera.display_type = 'WIRE'
ob_camera.lineart.crease_threshold = 0.0
ob_main_body.location = (0.0, 0.0, -0.01038)
_m = ob_main_body.modifiers.new('Auto Smooth', 'NODES')
_m.node_group = ng_auto_smooth
_gi = [s.identifier for s in ng_auto_smooth.interface.items_tree if s.item_type == 'SOCKET' and s.in_out == 'INPUT']
_m[_gi[1]] = 1.452  # Angle
ob_false_tape.location = (0.6338, -1.097, 0.1003)
ob_false_tape.rotation_euler = (0.0, 0.0, -1.047)
ob_false_tape.scale = (1.0, 1.0, 1.345)
ob_true_tape.location = (0.6239, 1.082, 0.1003)
ob_true_tape.rotation_euler = (0.0, -0.0, -2.094)
ob_true_tape.scale = (1.0, 1.0, 1.345)
ob_false_tape_001.location = (0.6338, -1.097, 0.07087)
ob_false_tape_001.rotation_euler = (0.0, 0.0, -1.047)
ob_false_tape_001.scale = (1.0, 1.0, 1.345)
ob_checked_element.location = (0.0, 0.0, -0.01038)
_m = ob_checked_element.modifiers.new('Auto Smooth', 'NODES')
_m.node_group = ng_auto_smooth
_gi = [s.identifier for s in ng_auto_smooth.interface.items_tree if s.item_type == 'SOCKET' and s.in_out == 'INPUT']
_m[_gi[1]] = 0.5236  # Angle

# ---- collection membership
col_collection.objects.link(ob_light)
col_collection.objects.link(ob_camera)
col_collection.objects.link(ob_main_body)
col_collection.objects.link(ob_false_tape)
col_collection.objects.link(ob_true_tape)
col_collection.objects.link(ob_false_tape_001)
col_collection.objects.link(ob_checked_element)

# ---- scene / render settings (as saved in the file)
scene.camera = ob_camera
scene.frame_start = 1; scene.frame_end = 250; scene.frame_set(43)
scene.render.engine = 'BLENDER_EEVEE_NEXT'
scene.cycles.sampling_pattern = 'TABULATED_SOBOL'
scene.cycles.use_light_tree = False
scene.view_settings.view_transform = 'Filmic'
bpy.context.view_layer.update()
